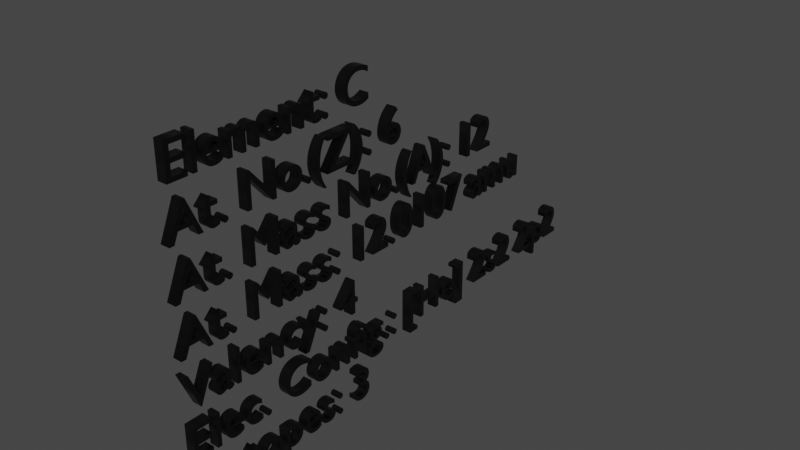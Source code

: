 # Source: C_Text.blend  (saved by Blender 2.83.19; exported with 4.5.12 LTS)
import bpy
from mathutils import Matrix  # noqa: F401  (used for matrix-valued properties, if any)

bpy.ops.wm.read_factory_settings(use_empty=True)
scene = bpy.context.scene
scene.name = 'Scene'

# ---- collections
col_collection = bpy.data.collections.new('Collection'); scene.collection.children.link(col_collection)

# ---- materials (node trees are filled in below, after node groups)
mat_material = bpy.data.materials.new('Material')
mat_material.alpha_threshold = 0.0
mat_material.use_transparent_shadow = False
mat_material.line_color = (0.0, 0.0, 0.0, 1.0)

# ---- material node trees
mat_material.use_nodes = True; mat_material.node_tree.nodes.clear()
_N = mat_material.node_tree.nodes; _L = mat_material.node_tree.links
n0 = _N.new('ShaderNodeOutputMaterial'); n0.name = 'Material Output'; n0.location = (300, 300)
n1 = _N.new('ShaderNodeBsdfPrincipled'); n1.name = 'Principled BSDF'; n1.location = (10, 300)
n1.distribution = 'GGX'
n1.subsurface_method = 'BURLEY'
n1.inputs[0].default_value = (0.0, 0.0, 0.0, 1.0)
n1.inputs[2].default_value = 0.4
n1.inputs[3].default_value = 1.45
n1.inputs[27].default_value = (0.0, 0.0, 0.0, 1.0)
n1.inputs[28].default_value = 1.0
_L.new(n1.outputs[0], n0.inputs[0])
n0.is_active_output = True

# ---- world
world_world = bpy.data.worlds.new('World'); scene.world = world_world
world_world.use_nodes = True; world_world.node_tree.nodes.clear()
_N = world_world.node_tree.nodes; _L = world_world.node_tree.links
n0 = _N.new('ShaderNodeOutputWorld'); n0.name = 'World Output'; n0.location = (300, 300)
n1 = _N.new('ShaderNodeBackground'); n1.name = 'Background'; n1.location = (10, 300)
n1.inputs[0].default_value = (0.05088, 0.05088, 0.05088, 1.0)
_L.new(n1.outputs[0], n0.inputs[0])
n0.is_active_output = True
world_world.color = (0.05088, 0.05088, 0.05088)
world_world.use_sun_shadow = False
world_world.sun_shadow_jitter_overblur = 0.0

# ---- curves / text
txt_text = bpy.data.curves.new('Text', 'FONT')
txt_text.dimensions = '2D'
txt_text.body = 'Element: C\nAt. No.(Z): 6\nAt. Mass No.(A): 12\nAt. Mass: 12.0107 amu\nValency: 4\nElec. Config.: [He] 2s2 2p2\nIsotopes: 3'
txt_text.materials.append(mat_material)
txt_text.use_path_clamp = True
txt_text.extrude = 0.1

# ---- objects
ob_text = bpy.data.objects.new('Text', txt_text)

# ---- transforms, parenting, visibility, modifiers, constraints
ob_text.location = (0.0, 0.0, 0.0)
ob_text.rotation_euler = (1.571, -0.0, 1.571)
ob_text.lineart.crease_threshold = 0.0

# ---- collection membership
col_collection.objects.link(ob_text)

# ---- scene / render settings (as saved in the file)
scene.frame_start = 1; scene.frame_end = 250; scene.frame_set(1)
scene.render.engine = 'BLENDER_EEVEE_NEXT'
scene.cycles.use_denoising = False
scene.cycles.samples = 128
scene.cycles.sampling_pattern = 'TABULATED_SOBOL'
scene.cycles.use_adaptive_sampling = False
scene.cycles.use_light_tree = False
scene.view_settings.view_transform = 'Filmic'
bpy.context.view_layer.update()

# ---- added for rendering (the .blend has no active camera and no usable light): camera, sun
cam_auto = bpy.data.cameras.new('AutoCamera')
cam_auto.lens = 50.0
cam_auto.sensor_width = 36.0
cam_auto.clip_end = 1000.0
ob_auto_camera = bpy.data.objects.new('AutoCamera', cam_auto)
scene.collection.objects.link(ob_auto_camera)
ob_auto_camera.location = (11.8573, -8.8357, 6.7163)
ob_auto_camera.rotation_euler = (1.09748, -7.21219e-08, 0.694738)
scene.camera = ob_auto_camera
light_auto_sun = bpy.data.lights.new('AutoSun', 'SUN')
light_auto_sun.energy = 3.0
light_auto_sun.angle = 0.0523599
ob_auto_sun = bpy.data.objects.new('AutoSun', light_auto_sun)
scene.collection.objects.link(ob_auto_sun)
ob_auto_sun.rotation_euler = (0.872665, 0.174533, 0.523599)
bpy.context.view_layer.update()
